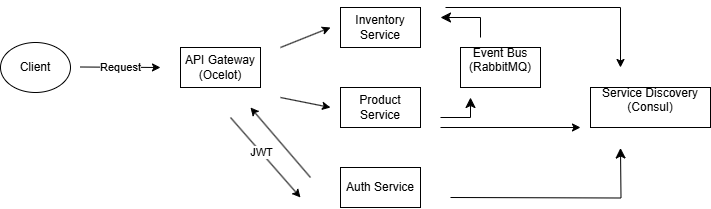

The diagram above was exported from draw.io. Its source (the exported page's mxGraphModel, read from the mxfile embedded in the PNG):
<mxGraphModel dx="880" dy="434" grid="1" gridSize="10" guides="1" tooltips="1" connect="1" arrows="1" fold="1" page="1" pageScale="1" pageWidth="827" pageHeight="1169" math="0" shadow="0">
  <root>
    <mxCell id="0" />
    <mxCell id="1" parent="0" />
    <mxCell id="NP_KDjt-mmgmf5HkPrve-1" value="API Gateway (Ocelot)" style="rounded=0;whiteSpace=wrap;html=1;shadow=0;" vertex="1" parent="1">
      <mxGeometry x="240" y="80" width="80" height="40" as="geometry" />
    </mxCell>
    <mxCell id="NP_KDjt-mmgmf5HkPrve-2" value="&lt;br&gt;Auth Service&lt;div&gt;&lt;br/&gt;&lt;/div&gt;" style="rounded=0;whiteSpace=wrap;html=1;verticalAlign=middle;align=center;" vertex="1" parent="1">
      <mxGeometry x="400" y="200" width="80" height="40" as="geometry" />
    </mxCell>
    <mxCell id="NP_KDjt-mmgmf5HkPrve-3" value="&#10;Event Bus (RabbitMQ)&#10;&#10;" style="rounded=0;whiteSpace=wrap;html=1;" vertex="1" parent="1">
      <mxGeometry x="520" y="80" width="80" height="40" as="geometry" />
    </mxCell>
    <mxCell id="NP_KDjt-mmgmf5HkPrve-4" value="&#10;Service Discovery (Consul)&#10;&#10;" style="rounded=0;whiteSpace=wrap;html=1;" vertex="1" parent="1">
      <mxGeometry x="650" y="120" width="120" height="40" as="geometry" />
    </mxCell>
    <mxCell id="NP_KDjt-mmgmf5HkPrve-5" value="Client" style="ellipse;whiteSpace=wrap;html=1;" vertex="1" parent="1">
      <mxGeometry x="60" y="75" width="70" height="50" as="geometry" />
    </mxCell>
    <mxCell id="NP_KDjt-mmgmf5HkPrve-7" value="Request" style="endArrow=classic;html=1;rounded=0;" edge="1" parent="1">
      <mxGeometry width="50" height="50" relative="1" as="geometry">
        <mxPoint x="140" y="99.5" as="sourcePoint" />
        <mxPoint x="220" y="100" as="targetPoint" />
      </mxGeometry>
    </mxCell>
    <mxCell id="NP_KDjt-mmgmf5HkPrve-9" value="Product Service" style="rounded=0;whiteSpace=wrap;html=1;" vertex="1" parent="1">
      <mxGeometry x="400" y="120" width="80" height="40" as="geometry" />
    </mxCell>
    <mxCell id="NP_KDjt-mmgmf5HkPrve-10" value="Inventory Service" style="rounded=0;whiteSpace=wrap;html=1;" vertex="1" parent="1">
      <mxGeometry x="400" y="40" width="80" height="40" as="geometry" />
    </mxCell>
    <mxCell id="NP_KDjt-mmgmf5HkPrve-11" value="JWT" style="endArrow=classic;html=1;rounded=0;" edge="1" parent="1">
      <mxGeometry x="-0.1111" width="50" height="50" relative="1" as="geometry">
        <mxPoint x="290" y="150" as="sourcePoint" />
        <mxPoint x="360" y="230" as="targetPoint" />
        <mxPoint as="offset" />
      </mxGeometry>
    </mxCell>
    <mxCell id="NP_KDjt-mmgmf5HkPrve-12" value="" style="endArrow=classic;html=1;rounded=0;" edge="1" parent="1">
      <mxGeometry width="50" height="50" relative="1" as="geometry">
        <mxPoint x="340" y="80" as="sourcePoint" />
        <mxPoint x="390" y="60" as="targetPoint" />
      </mxGeometry>
    </mxCell>
    <mxCell id="NP_KDjt-mmgmf5HkPrve-13" value="" style="endArrow=classic;html=1;rounded=0;" edge="1" parent="1">
      <mxGeometry width="50" height="50" relative="1" as="geometry">
        <mxPoint x="340" y="130" as="sourcePoint" />
        <mxPoint x="390" y="140" as="targetPoint" />
      </mxGeometry>
    </mxCell>
    <mxCell id="NP_KDjt-mmgmf5HkPrve-16" value="" style="edgeStyle=segmentEdgeStyle;endArrow=classic;html=1;curved=0;rounded=0;endSize=8;startSize=8;" edge="1" parent="1">
      <mxGeometry width="50" height="50" relative="1" as="geometry">
        <mxPoint x="500" y="150" as="sourcePoint" />
        <mxPoint x="530" y="130" as="targetPoint" />
      </mxGeometry>
    </mxCell>
    <mxCell id="NP_KDjt-mmgmf5HkPrve-17" value="" style="edgeStyle=segmentEdgeStyle;endArrow=classic;html=1;curved=0;rounded=0;endSize=8;startSize=8;" edge="1" parent="1">
      <mxGeometry width="50" height="50" relative="1" as="geometry">
        <mxPoint x="540" y="70" as="sourcePoint" />
        <mxPoint x="500" y="50" as="targetPoint" />
        <Array as="points">
          <mxPoint x="540" y="50" />
          <mxPoint x="500" y="50" />
        </Array>
      </mxGeometry>
    </mxCell>
    <mxCell id="NP_KDjt-mmgmf5HkPrve-18" value="" style="endArrow=classic;html=1;rounded=0;" edge="1" parent="1">
      <mxGeometry width="50" height="50" relative="1" as="geometry">
        <mxPoint x="370" y="210" as="sourcePoint" />
        <mxPoint x="310" y="140" as="targetPoint" />
        <Array as="points" />
      </mxGeometry>
    </mxCell>
    <mxCell id="NP_KDjt-mmgmf5HkPrve-19" value="" style="edgeStyle=orthogonalEdgeStyle;endArrow=classic;html=1;rounded=0;endSize=8;startSize=8;" edge="1" parent="1">
      <mxGeometry width="50" height="50" relative="1" as="geometry">
        <mxPoint x="510" y="230" as="sourcePoint" />
        <mxPoint x="680" y="180.5" as="targetPoint" />
      </mxGeometry>
    </mxCell>
    <mxCell id="NP_KDjt-mmgmf5HkPrve-21" value="" style="endArrow=classic;html=1;rounded=0;" edge="1" parent="1">
      <mxGeometry width="50" height="50" relative="1" as="geometry">
        <mxPoint x="500" y="160" as="sourcePoint" />
        <mxPoint x="640" y="160" as="targetPoint" />
      </mxGeometry>
    </mxCell>
    <mxCell id="NP_KDjt-mmgmf5HkPrve-22" value="" style="endArrow=classic;html=1;rounded=0;" edge="1" parent="1">
      <mxGeometry width="50" height="50" relative="1" as="geometry">
        <mxPoint x="505" y="40" as="sourcePoint" />
        <mxPoint x="680" y="100" as="targetPoint" />
        <Array as="points">
          <mxPoint x="680" y="40" />
        </Array>
      </mxGeometry>
    </mxCell>
  </root>
</mxGraphModel>